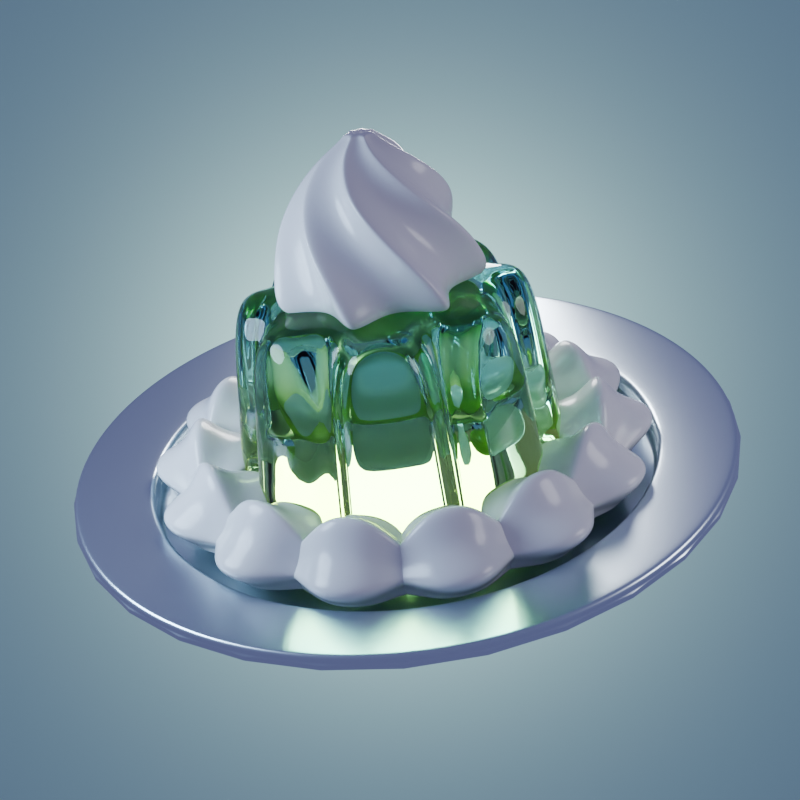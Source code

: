 # Source: Jello.blend  (saved by Blender 4.0.36; exported with 4.5.12 LTS)
import bpy
from mathutils import Matrix  # noqa: F401  (used for matrix-valued properties, if any)

bpy.ops.wm.read_factory_settings(use_empty=True)
scene = bpy.context.scene
scene.name = 'Scene'

# ---- collections
col_collection = bpy.data.collections.new('Collection'); scene.collection.children.link(col_collection)

# ---- materials (node trees are filled in below, after node groups)
mat_material_004 = bpy.data.materials.new('Material.004')
mat_material_003 = bpy.data.materials.new('Material.003')
mat_material_002 = bpy.data.materials.new('Material.002')
mat_material_001 = bpy.data.materials.new('Material.001')

# ---- node groups
ng_auto_smooth = bpy.data.node_groups.new('Auto Smooth', 'GeometryNodeTree')
_s = ng_auto_smooth.interface.new_socket(name='Geometry', in_out='OUTPUT', socket_type='NodeSocketGeometry')
_s = ng_auto_smooth.interface.new_socket(name='Geometry', in_out='INPUT', socket_type='NodeSocketGeometry')
_s = ng_auto_smooth.interface.new_socket(name='Angle', in_out='INPUT', socket_type='NodeSocketFloat')
_s.subtype = 'ANGLE'
_s.min_value = 0.0
_s.max_value = 3.142
ng_auto_smooth.is_modifier = True
_N = ng_auto_smooth.nodes; _L = ng_auto_smooth.links
n0 = _N.new('NodeGroupOutput'); n0.name = 'Group Output'; n0.location = (480, -100)
n1 = _N.new('NodeGroupInput'); n1.name = 'Group Input'; n1.location = (-420, -300)
n2 = _N.new('NodeGroupInput'); n2.name = 'Group Input.001'; n2.location = (-60, -100)
n3 = _N.new('GeometryNodeSetShadeSmooth'); n3.name = 'Set Shade Smooth'; n3.location = (120, -100)
n3.domain = 'EDGE'
n4 = _N.new('GeometryNodeSetShadeSmooth'); n4.name = 'Set Shade Smooth.001'; n4.location = (300, -100)
n5 = _N.new('GeometryNodeInputMeshEdgeAngle'); n5.name = 'Edge Angle'; n5.location = (-420, -220)
n6 = _N.new('GeometryNodeInputEdgeSmooth'); n6.name = 'Is Edge Smooth'; n6.location = (-60, -160)
n7 = _N.new('GeometryNodeInputShadeSmooth'); n7.name = 'Is Face Smooth'; n7.location = (-240, -340)
n8 = _N.new('FunctionNodeBooleanMath'); n8.name = 'Boolean Math'; n8.location = (-60, -220)
n9 = _N.new('FunctionNodeCompare'); n9.name = 'Compare'; n9.location = (-240, -180)
n9.operation = 'LESS_EQUAL'
_L.new(n5.outputs[0], n9.inputs[0])
_L.new(n4.outputs[0], n0.inputs[0])
_L.new(n1.outputs[1], n9.inputs[1])
_L.new(n9.outputs[0], n8.inputs[0])
_L.new(n7.outputs[0], n8.inputs[1])
_L.new(n2.outputs[0], n3.inputs[0])
_L.new(n6.outputs[0], n3.inputs[1])
_L.new(n3.outputs[0], n4.inputs[0])
_L.new(n8.outputs[0], n3.inputs[2])
n0.is_active_output = True

# ---- material node trees
mat_material_004.use_nodes = True; mat_material_004.node_tree.nodes.clear()
_N = mat_material_004.node_tree.nodes; _L = mat_material_004.node_tree.links
n0 = _N.new('ShaderNodeBsdfPrincipled'); n0.name = 'Principled BSDF'; n0.location = (10, 300)
n0.inputs[2].default_value = 0.0
n0.inputs[3].default_value = 1.45
n0.inputs[18].default_value = 1.0
n1 = _N.new('ShaderNodeOutputMaterial'); n1.name = 'Material Output'; n1.location = (300, 300)
n2 = _N.new('ShaderNodeMapping'); n2.name = 'Mapping'; n2.location = (-969, 158)
n2.inputs[2].default_value = (0.0, 1.571, 0.0)
n3 = _N.new('ShaderNodeTexCoord'); n3.name = 'Texture Coordinate'; n3.location = (-1149, 158)
n4 = _N.new('ShaderNodeValToRGB'); n4.name = 'Color Ramp'; n4.location = (-478, 189)
while len(n4.color_ramp.elements) > 1: n4.color_ramp.elements.remove(n4.color_ramp.elements[-1])
n4.color_ramp.elements[0].position = 0.1881; n4.color_ramp.elements[0].color = (0.6173, 0.9646, 0.107, 1.0)
_e = n4.color_ramp.elements.new(1.0); _e.color = (0.1981, 0.8069, 0.9999, 1.0)
n5 = _N.new('ShaderNodeTexGradient'); n5.name = 'Gradient Texture'; n5.location = (-789, 198)
_L.new(n0.outputs[0], n1.inputs[0])
_L.new(n2.outputs[0], n5.inputs[0])
_L.new(n3.outputs[0], n2.inputs[0])
_L.new(n5.outputs[0], n4.inputs[0])
_L.new(n4.outputs[0], n0.inputs[0])
n1.is_active_output = True
mat_material_003.use_nodes = True; mat_material_003.node_tree.nodes.clear()
_N = mat_material_003.node_tree.nodes; _L = mat_material_003.node_tree.links
n0 = _N.new('ShaderNodeBsdfPrincipled'); n0.name = 'Principled BSDF'; n0.location = (10, 300)
n0.inputs[2].default_value = 0.2
n0.inputs[3].default_value = 1.45
n1 = _N.new('ShaderNodeOutputMaterial'); n1.name = 'Material Output'; n1.location = (300, 300)
_L.new(n0.outputs[0], n1.inputs[0])
n1.is_active_output = True
mat_material_002.use_nodes = True; mat_material_002.node_tree.nodes.clear()
_N = mat_material_002.node_tree.nodes; _L = mat_material_002.node_tree.links
n0 = _N.new('ShaderNodeBsdfPrincipled'); n0.name = 'Principled BSDF'; n0.location = (10, 300)
n0.inputs[0].default_value = (0.6309, 0.7304, 0.799, 1.0)
n0.inputs[1].default_value = 1.0
n0.inputs[2].default_value = 0.3
n0.inputs[3].default_value = 1.45
n1 = _N.new('ShaderNodeOutputMaterial'); n1.name = 'Material Output'; n1.location = (300, 300)
_L.new(n0.outputs[0], n1.inputs[0])
n1.is_active_output = True
mat_material_001.use_nodes = True; mat_material_001.node_tree.nodes.clear()
_N = mat_material_001.node_tree.nodes; _L = mat_material_001.node_tree.links
n0 = _N.new('ShaderNodeBsdfPrincipled'); n0.name = 'Principled BSDF'; n0.location = (10, 300)
n0.inputs[0].default_value = (0.515, 0.7991, 0.7083, 1.0)
n0.inputs[3].default_value = 1.45
n1 = _N.new('ShaderNodeOutputMaterial'); n1.name = 'Material Output'; n1.location = (300, 300)
_L.new(n0.outputs[0], n1.inputs[0])
n1.is_active_output = True

# ---- world
world_world = bpy.data.worlds.new('World'); scene.world = world_world
world_world.use_nodes = True; world_world.node_tree.nodes.clear()
_N = world_world.node_tree.nodes; _L = world_world.node_tree.links
n0 = _N.new('ShaderNodeOutputWorld'); n0.name = 'World Output'; n0.location = (300, 300)
n1 = _N.new('ShaderNodeBackground'); n1.name = 'Background'; n1.location = (10, 300)
n1.inputs[0].default_value = (0.1779, 0.1746, 0.305, 1.0)
_L.new(n1.outputs[0], n0.inputs[0])
n0.is_active_output = True
world_world.color = (0.05088, 0.05088, 0.05088)
world_world.use_sun_shadow = False
world_world.sun_shadow_jitter_overblur = 0.0

# ---- cameras
cam_camera_001 = bpy.data.cameras.new('Camera.001')

# ---- lights
light_area = bpy.data.lights.new('Area', 'AREA')
light_area.transmission_factor = 0.0
light_area.energy = 120.0
light_area.shadow_maximum_resolution = 0.006
light_area.use_absolute_resolution = True
light_area.shape = 'DISK'
light_area.size = 2.0
light_area.size_y = 1.0
light_area_001 = bpy.data.lights.new('Area.001', 'AREA')
light_area_001.color = (0.6038, 0.8002, 1.0)
light_area_001.transmission_factor = 0.0
light_area_001.energy = 120.0
light_area_001.shadow_maximum_resolution = 0.006
light_area_001.use_absolute_resolution = True
light_area_001.shape = 'DISK'
light_area_001.size = 2.0
light_area_001.size_y = 1.0
light_area_002 = bpy.data.lights.new('Area.002', 'AREA')
light_area_002.transmission_factor = 0.0
light_area_002.energy = 40.0
light_area_002.shadow_maximum_resolution = 0.006
light_area_002.use_absolute_resolution = True
light_area_002.shape = 'DISK'
light_area_002.size = 2.0
light_area_002.size_y = 1.0
light_area_003 = bpy.data.lights.new('Area.003', 'AREA')
light_area_003.transmission_factor = 0.0
light_area_003.energy = 500.0
light_area_003.shadow_maximum_resolution = 0.006
light_area_003.use_absolute_resolution = True
light_area_003.shape = 'DISK'
light_area_003.size = 1.0
light_area_003.size_y = 1.0

# ---- meshes
me_cylinder = bpy.data.meshes.new('Cylinder')
me_cylinder.from_pydata([(0.0, 1.0, -0.7819), (1.44e-09, 0.5563, 0.7552), (0.7071, 0.7071, -0.7819), (0.3933, 0.3933, 0.7552), (1.0, 0.0, -0.7819), (0.5563, 0.0, 0.7552), (0.7071, -0.7071, -0.7819), (0.3933, -0.3933, 0.7552), (0.0, -1.0, -0.7819), (1.44e-09, -0.5563, 0.7552), (-0.7071, -0.7071, -0.7819), (-0.3933, -0.3933, 0.7552), (-1.0, 0.0, -0.7819), (-0.5563, 0.0, 0.7552), (-0.7071, 0.7071, -0.7819), (-0.3933, 0.3933, 0.7552), (0.1235, 1.298, -0.7036), (0.1235, 1.075, 0.8335), (0.6725, 0.8472, 0.8335), (0.8307, 1.005, -0.7036), (1.005, 0.8307, -0.7036), (0.8472, 0.6725, 0.8335), (1.075, 0.1235, 0.8335), (1.298, 0.1235, -0.7036), (1.298, -0.1235, -0.7036), (1.075, -0.1235, 0.8335), (0.8472, -0.6725, 0.8335), (1.005, -0.8307, -0.7036), (0.8307, -1.005, -0.7036), (0.6725, -0.8472, 0.8335), (0.1235, -1.075, 0.8335), (0.1235, -1.298, -0.7036), (-0.1235, -1.298, -0.7036), (-0.1235, -1.075, 0.8335), (-0.6725, -0.8472, 0.8335), (-0.8307, -1.005, -0.7036), (-1.005, -0.8307, -0.7036), (-0.8472, -0.6725, 0.8335), (-1.075, -0.1235, 0.8335), (-1.298, -0.1235, -0.7036), (-1.298, 0.1235, -0.7036), (-1.075, 0.1235, 0.8335), (-0.8472, 0.6725, 0.8335), (-1.005, 0.8307, -0.7036), (-0.8307, 1.005, -0.7036), (-0.6725, 0.8472, 0.8335), (-0.1235, 1.075, 0.8335), (-0.1235, 1.298, -0.7036), (1.526e-10, 0.9763, -0.6191), (0.6904, 0.6904, -0.6191), (0.9763, 0.0, -0.6191), (0.6904, -0.6904, -0.6191), (1.526e-10, -0.9763, -0.6191), (-0.6904, -0.6904, -0.6191), (-0.9763, 0.0, -0.6191), (-0.6904, 0.6904, -0.6191), (0.1235, 1.275, -0.5407), (0.8139, 0.9886, -0.5407), (0.9886, 0.8139, -0.5407), (1.275, 0.1235, -0.5407), (1.275, -0.1235, -0.5407), (0.9886, -0.8139, -0.5407), (0.8139, -0.9886, -0.5407), (0.1235, -1.275, -0.5407), (-0.1235, -1.275, -0.5407), (-0.8139, -0.9886, -0.5407), (-0.9886, -0.8139, -0.5407), (-1.275, -0.1235, -0.5407), (-1.275, 0.1235, -0.5407), (-0.9886, 0.8139, -0.5407), (-0.8139, 0.9886, -0.5407), (-0.1235, 1.275, -0.5407), (7.964e-10, 0.8763, 0.06806), (0.7432, 0.9179, 0.1464), (1.175, 0.1235, 0.1464), (0.9179, -0.7432, 0.1464), (0.1235, -1.175, 0.1464), (-0.7432, -0.9179, 0.1464), (-1.175, -0.1235, 0.1464), (-0.9179, 0.7432, 0.1464), (-0.1235, 1.175, 0.1464), (0.6197, 0.6197, 0.06806), (0.8763, 0.0, 0.06806), (0.6197, -0.6197, 0.06806), (7.964e-10, -0.8763, 0.06806), (-0.6197, -0.6197, 0.06806), (-0.8763, 0.0, 0.06806), (-0.6197, 0.6197, 0.06806), (0.1235, 1.175, 0.1464), (0.9179, 0.7432, 0.1464), (1.175, -0.1235, 0.1464), (0.7432, -0.9179, 0.1464), (-0.1235, -1.175, 0.1464), (-0.9179, -0.7432, 0.1464), (-1.175, 0.1235, 0.1464), (-0.7432, 0.9179, 0.1464), (0.549, 0.549, 0.7552), (1.44e-09, 0.7763, 0.7552), (0.7763, 0.0, 0.7552), (0.549, -0.549, 0.7552), (1.44e-09, -0.7763, 0.7552), (-0.549, -0.549, 0.7552), (-0.7763, 0.0, 0.7552), (-0.549, 0.549, 0.7552)], [], [(3, 1, 15, 13, 11, 9, 7, 5), (0, 2, 4, 6, 8, 10, 12, 14), (88, 17, 18, 73), (48, 56, 16, 0), (96, 18, 17, 97), (81, 73, 18, 96), (0, 16, 19, 2), (89, 21, 22, 74), (49, 58, 20, 2), (98, 22, 21, 96), (82, 74, 22, 98), (2, 20, 23, 4), (90, 25, 26, 75), (50, 60, 24, 4), (99, 26, 25, 98), (83, 75, 26, 99), (4, 24, 27, 6), (91, 29, 30, 76), (51, 62, 28, 6), (100, 30, 29, 99), (84, 76, 30, 100), (6, 28, 31, 8), (92, 33, 34, 77), (52, 64, 32, 8), (101, 34, 33, 100), (85, 77, 34, 101), (8, 32, 35, 10), (93, 37, 38, 78), (53, 66, 36, 10), (102, 38, 37, 101), (86, 78, 38, 102), (10, 36, 39, 12), (94, 41, 42, 79), (54, 68, 40, 12), (103, 42, 41, 102), (87, 79, 42, 103), (12, 40, 43, 14), (95, 45, 46, 80), (55, 70, 44, 14), (97, 46, 45, 103), (72, 80, 46, 97), (14, 44, 47, 0), (0, 47, 71, 48), (87, 95, 70, 55), (44, 70, 71, 47), (14, 43, 69, 55), (86, 94, 68, 54), (40, 68, 69, 43), (12, 39, 67, 54), (85, 93, 66, 53), (36, 66, 67, 39), (10, 35, 65, 53), (84, 92, 64, 52), (32, 64, 65, 35), (8, 31, 63, 52), (83, 91, 62, 51), (28, 62, 63, 31), (6, 27, 61, 51), (82, 90, 60, 50), (24, 60, 61, 27), (4, 23, 59, 50), (81, 89, 58, 49), (20, 58, 59, 23), (2, 19, 57, 49), (72, 88, 56, 48), (16, 56, 57, 19), (97, 17, 88, 72), (96, 21, 89, 81), (98, 25, 90, 82), (99, 29, 91, 83), (100, 33, 92, 84), (101, 37, 93, 85), (102, 41, 94, 86), (103, 45, 95, 87), (48, 71, 80, 72), (70, 95, 80, 71), (55, 69, 79, 87), (68, 94, 79, 69), (54, 67, 78, 86), (66, 93, 78, 67), (53, 65, 77, 85), (64, 92, 77, 65), (52, 63, 76, 84), (62, 91, 76, 63), (51, 61, 75, 83), (60, 90, 75, 61), (50, 59, 74, 82), (58, 89, 74, 59), (49, 57, 73, 81), (56, 88, 73, 57), (1, 3, 96, 97), (3, 5, 98, 96), (5, 7, 99, 98), (7, 9, 100, 99), (9, 11, 101, 100), (11, 13, 102, 101), (13, 15, 103, 102), (15, 1, 97, 103)])
me_cylinder.polygons.foreach_set('use_smooth', [True] * 98)
_uv = me_cylinder.uv_layers.new(name='UVMap')
_uv.uv.foreach_set('vector', [0.3716, 0.3716, 0.25, 0.422, 0.1284, 0.3716, 0.07804, 0.25, 0.1284, 0.1284, 0.25, 0.07804, 0.3716, 0.1284, 0.422, 0.25, 0.75, 0.49, 0.9197, 0.4197, 0.99, 0.25, 0.9197, 0.08029, 0.75, 0.01, 0.5803, 0.08029, 0.51, 0.25, 0.5803, 0.4197, 1.0, 0.7765, 1.0, 1.0, 0.875, 1.0, 0.875, 0.7765, 1.0, 0.553, 1.0, 0.553, 1.0, 0.5, 1.0, 0.5, 0.875, 1.0, 0.875, 1.0, 1.0, 1.0, 1.0, 1.0, 0.875, 0.7765, 0.875, 0.7765, 0.875, 1.0, 0.875, 1.0, 1.0, 0.5, 1.0, 0.5, 0.875, 0.5, 0.875, 0.5, 0.875, 0.7765, 0.875, 1.0, 0.75, 1.0, 0.75, 0.7765, 0.875, 0.553, 0.875, 0.553, 0.875, 0.5, 0.875, 0.5, 0.75, 1.0, 0.75, 1.0, 0.875, 1.0, 0.875, 1.0, 0.75, 0.7765, 0.75, 0.7765, 0.75, 1.0, 0.75, 1.0, 0.875, 0.5, 0.875, 0.5, 0.75, 0.5, 0.75, 0.5, 0.75, 0.7765, 0.75, 1.0, 0.625, 1.0, 0.625, 0.7765, 0.75, 0.553, 0.75, 0.553, 0.75, 0.5, 0.75, 0.5, 0.625, 1.0, 0.625, 1.0, 0.75, 1.0, 0.75, 1.0, 0.625, 0.7765, 0.625, 0.7765, 0.625, 1.0, 0.625, 1.0, 0.75, 0.5, 0.75, 0.5, 0.625, 0.5, 0.625, 0.5, 0.625, 0.7765, 0.625, 1.0, 0.5, 1.0, 0.5, 0.7765, 0.625, 0.553, 0.625, 0.553, 0.625, 0.5, 0.625, 0.5, 0.5, 1.0, 0.5, 1.0, 0.625, 1.0, 0.625, 1.0, 0.5, 0.7765, 0.5, 0.7765, 0.5, 1.0, 0.5, 1.0, 0.625, 0.5, 0.625, 0.5, 0.5, 0.5, 0.5, 0.5, 0.5, 0.7765, 0.5, 1.0, 0.375, 1.0, 0.375, 0.7765, 0.5, 0.553, 0.5, 0.553, 0.5, 0.5, 0.5, 0.5, 0.375, 1.0, 0.375, 1.0, 0.5, 1.0, 0.5, 1.0, 0.375, 0.7765, 0.375, 0.7765, 0.375, 1.0, 0.375, 1.0, 0.5, 0.5, 0.5, 0.5, 0.375, 0.5, 0.375, 0.5, 0.375, 0.7765, 0.375, 1.0, 0.25, 1.0, 0.25, 0.7765, 0.375, 0.553, 0.375, 0.553, 0.375, 0.5, 0.375, 0.5, 0.25, 1.0, 0.25, 1.0, 0.375, 1.0, 0.375, 1.0, 0.25, 0.7765, 0.25, 0.7765, 0.25, 1.0, 0.25, 1.0, 0.375, 0.5, 0.375, 0.5, 0.25, 0.5, 0.25, 0.5, 0.25, 0.7765, 0.25, 1.0, 0.125, 1.0, 0.125, 0.7765, 0.25, 0.553, 0.25, 0.553, 0.25, 0.5, 0.25, 0.5, 0.125, 1.0, 0.125, 1.0, 0.25, 1.0, 0.25, 1.0, 0.125, 0.7765, 0.125, 0.7765, 0.125, 1.0, 0.125, 1.0, 0.25, 0.5, 0.25, 0.5, 0.125, 0.5, 0.125, 0.5, 0.125, 0.7765, 0.125, 1.0, 0.0, 1.0, 0.0, 0.7765, 0.125, 0.553, 0.125, 0.553, 0.125, 0.5, 0.125, 0.5, 0.0, 1.0, 0.0, 1.0, 0.125, 1.0, 0.125, 1.0, 0.0, 0.7765, 0.0, 0.7765, 0.0, 1.0, 0.0, 1.0, 0.125, 0.5, 0.125, 0.5, 0.0, 0.5, 0.0, 0.5, 0.0, 0.5, 0.0, 0.5, 0.0, 0.553, 0.0, 0.553, 0.125, 0.7765, 0.125, 0.7765, 0.125, 0.553, 0.125, 0.553, 0.125, 0.5, 0.125, 0.553, 0.0, 0.553, 0.0, 0.5, 0.125, 0.5, 0.125, 0.5, 0.125, 0.553, 0.125, 0.553, 0.25, 0.7765, 0.25, 0.7765, 0.25, 0.553, 0.25, 0.553, 0.25, 0.5, 0.25, 0.553, 0.125, 0.553, 0.125, 0.5, 0.25, 0.5, 0.25, 0.5, 0.25, 0.553, 0.25, 0.553, 0.375, 0.7765, 0.375, 0.7765, 0.375, 0.553, 0.375, 0.553, 0.375, 0.5, 0.375, 0.553, 0.25, 0.553, 0.25, 0.5, 0.375, 0.5, 0.375, 0.5, 0.375, 0.553, 0.375, 0.553, 0.5, 0.7765, 0.5, 0.7765, 0.5, 0.553, 0.5, 0.553, 0.5, 0.5, 0.5, 0.553, 0.375, 0.553, 0.375, 0.5, 0.5, 0.5, 0.5, 0.5, 0.5, 0.553, 0.5, 0.553, 0.625, 0.7765, 0.625, 0.7765, 0.625, 0.553, 0.625, 0.553, 0.625, 0.5, 0.625, 0.553, 0.5, 0.553, 0.5, 0.5, 0.625, 0.5, 0.625, 0.5, 0.625, 0.553, 0.625, 0.553, 0.75, 0.7765, 0.75, 0.7765, 0.75, 0.553, 0.75, 0.553, 0.75, 0.5, 0.75, 0.553, 0.625, 0.553, 0.625, 0.5, 0.75, 0.5, 0.75, 0.5, 0.75, 0.553, 0.75, 0.553, 0.875, 0.7765, 0.875, 0.7765, 0.875, 0.553, 0.875, 0.553, 0.875, 0.5, 0.875, 0.553, 0.75, 0.553, 0.75, 0.5, 0.875, 0.5, 0.875, 0.5, 0.875, 0.553, 0.875, 0.553, 1.0, 0.7765, 1.0, 0.7765, 1.0, 0.553, 1.0, 0.553, 1.0, 0.5, 1.0, 0.553, 0.875, 0.553, 0.875, 0.5, 1.0, 1.0, 1.0, 1.0, 1.0, 0.7765, 1.0, 0.7765, 0.875, 1.0, 0.875, 1.0, 0.875, 0.7765, 0.875, 0.7765, 0.75, 1.0, 0.75, 1.0, 0.75, 0.7765, 0.75, 0.7765, 0.625, 1.0, 0.625, 1.0, 0.625, 0.7765, 0.625, 0.7765, 0.5, 1.0, 0.5, 1.0, 0.5, 0.7765, 0.5, 0.7765, 0.375, 1.0, 0.375, 1.0, 0.375, 0.7765, 0.375, 0.7765, 0.25, 1.0, 0.25, 1.0, 0.25, 0.7765, 0.25, 0.7765, 0.125, 1.0, 0.125, 1.0, 0.125, 0.7765, 0.125, 0.7765, 0.0, 0.553, 0.0, 0.553, 0.0, 0.7765, 0.0, 0.7765, 0.125, 0.553, 0.125, 0.7765, 0.0, 0.7765, 0.0, 0.553, 0.125, 0.553, 0.125, 0.553, 0.125, 0.7765, 0.125, 0.7765, 0.25, 0.553, 0.25, 0.7765, 0.125, 0.7765, 0.125, 0.553, 0.25, 0.553, 0.25, 0.553, 0.25, 0.7765, 0.25, 0.7765, 0.375, 0.553, 0.375, 0.7765, 0.25, 0.7765, 0.25, 0.553, 0.375, 0.553, 0.375, 0.553, 0.375, 0.7765, 0.375, 0.7765, 0.5, 0.553, 0.5, 0.7765, 0.375, 0.7765, 0.375, 0.553, 0.5, 0.553, 0.5, 0.553, 0.5, 0.7765, 0.5, 0.7765, 0.625, 0.553, 0.625, 0.7765, 0.5, 0.7765, 0.5, 0.553, 0.625, 0.553, 0.625, 0.553, 0.625, 0.7765, 0.625, 0.7765, 0.75, 0.553, 0.75, 0.7765, 0.625, 0.7765, 0.625, 0.553, 0.75, 0.553, 0.75, 0.553, 0.75, 0.7765, 0.75, 0.7765, 0.875, 0.553, 0.875, 0.7765, 0.75, 0.7765, 0.75, 0.553, 0.875, 0.553, 0.875, 0.553, 0.875, 0.7765, 0.875, 0.7765, 1.0, 0.553, 1.0, 0.7765, 0.875, 0.7765, 0.875, 0.553, 0.25, 0.422, 0.3716, 0.3716, 0.4197, 0.4197, 0.25, 0.49, 0.3716, 0.3716, 0.422, 0.25, 0.49, 0.25, 0.4197, 0.4197, 0.422, 0.25, 0.3716, 0.1284, 0.4197, 0.08029, 0.49, 0.25, 0.3716, 0.1284, 0.25, 0.07804, 0.25, 0.01, 0.4197, 0.08029, 0.25, 0.07804, 0.1284, 0.1284, 0.08029, 0.08029, 0.25, 0.01, 0.1284, 0.1284, 0.07804, 0.25, 0.01, 0.25, 0.08029, 0.08029, 0.07804, 0.25, 0.1284, 0.3716, 0.08029, 0.4197, 0.01, 0.25, 0.1284, 0.3716, 0.25, 0.422, 0.25, 0.49, 0.08029, 0.4197])
me_cylinder.materials.append(mat_material_004)
me_cylinder.update()
me_star = bpy.data.meshes.new('Star')
me_star.from_pydata([(3.914e-08, -9.488e-08, 0.3422), (-2.182e-08, -6.324e-09, -0.6127), (0.367, 0.02183, 0.3486), (0.01283, 0.04513, -0.6127), (0.6694, 0.3345, 0.3655), (-0.01604, 0.09244, -0.6127), (0.2118, 0.3006, 0.3486), (-0.02728, 0.03816, -0.6127), (0.1559, 0.7319, 0.3655), (-0.08228, 0.04509, -0.6127), (-0.103, 0.353, 0.3486), (-0.04685, 0.002464, -0.6127), (-0.475, 0.5782, 0.3655), (-0.08656, -0.03621, -0.6127), (-0.3402, 0.1396, 0.3486), (-0.03114, -0.03509, -0.6127), (-0.7482, -0.0109, 0.3655), (-0.02565, -0.09025, -0.6127), (-0.3212, -0.1789, 0.3486), (0.008022, -0.04622, -0.6127), (-0.458, -0.5918, 0.3655), (0.05457, -0.07633, -0.6127), (-0.06039, -0.3627, 0.3486), (0.04114, -0.02255, -0.6127), (0.1771, -0.7271, 0.3655), (0.0937, -0.004929, -0.6127), (0.2459, -0.2734, 0.3486), (0.04328, 0.01811, -0.6127), (0.6789, -0.3148, 0.3655), (0.06227, 0.07018, -0.6127), (0.3055, 0.1167, 0.08242), (0.1863, 0.1963, -0.1785), (0.07828, 0.1705, -0.391), (0.03298, 0.1038, -0.518), (0.01914, 0.06587, -0.5729), (0.01422, 0.04988, -0.5976), (0.04579, -0.3238, 0.08242), (0.15, -0.2253, -0.1785), (0.1488, -0.1143, -0.391), (0.09384, -0.05525, -0.518), (0.05996, -0.03331, -0.5729), (0.04546, -0.02496, -0.5976), (-0.3496, -0.6063, 0.1316), (-0.1086, -0.6106, -0.1156), (0.1176, -0.439, -0.3454), (0.1281, -0.2088, -0.5062), (0.08154, -0.1163, -0.5715), (0.06042, -0.08468, -0.5976), (0.578, 0.3946, 0.1316), (0.3628, 0.503, -0.1156), (0.0845, 0.4466, -0.3454), (-0.02478, 0.2437, -0.5062), (-0.02299, 0.1402, -0.5715), (-0.0177, 0.1025, -0.5976), (0.2561, -0.6513, 0.1316), (0.4096, -0.4656, -0.1156), (0.4166, -0.1818, -0.3454), (0.2431, -0.03006, -0.5062), (0.1418, -0.008789, -0.5715), (0.1039, -0.005559, -0.5976), (0.09925, 0.3116, 0.08242), (-0.03736, 0.2681, -0.1785), (-0.0845, 0.1675, -0.391), (-0.06057, 0.09049, -0.518), (-0.03957, 0.05603, -0.5729), (-0.03013, 0.04222, -0.5976), (0.2817, -0.1661, 0.08242), (0.2697, -0.02322, -0.1785), (0.1821, 0.04511, -0.391), (0.1017, 0.03892, -0.518), (0.06343, 0.02611, -0.5729), (0.04786, 0.01998, -0.5976), (0.05191, 0.6979, 0.1316), (-0.1671, 0.5972, -0.1156), (-0.2965, 0.3445, -0.3454), (-0.206, 0.1326, -0.5062), (-0.1239, 0.06945, -0.5715), (-0.09118, 0.05008, -0.5976), (0.6689, -0.2059, 0.1316), (0.6194, 0.02997, -0.1156), (0.4018, 0.2124, -0.3454), (0.1751, 0.1713, -0.5062), (0.09529, 0.1054, -0.5715), (0.06912, 0.07775, -0.5976), (-0.1817, 0.2719, 0.08242), (-0.2329, 0.1379, -0.1785), (-0.1836, 0.03838, -0.391), (-0.1085, 0.009061, -0.518), (-0.06848, 0.003999, -0.5729), (-0.05179, 0.002764, -0.5976), (-0.5133, 0.4757, 0.1316), (-0.5711, 0.2417, -0.1156), (-0.4542, -0.01699, -0.3454), (-0.2321, -0.07839, -0.5062), (-0.1316, -0.05361, -0.5715), (-0.09601, -0.04006, -0.5976), (-0.3259, 0.02742, 0.08242), (-0.253, -0.09607, -0.1785), (-0.1445, -0.1197, -0.391), (-0.07474, -0.07919, -0.518), (-0.04582, -0.05104, -0.5729), (-0.03445, -0.03877, -0.5976), (-0.692, -0.1047, 0.1316), (-0.5451, -0.2958, -0.1156), (-0.2699, -0.3657, -0.3454), (-0.08341, -0.2303, -0.5062), (-0.04012, -0.1363, -0.5715), (-0.02854, -0.1, -0.5976), (-0.2246, -0.2377, 0.08242), (-0.08265, -0.2577, -0.1785), (0.003451, -0.1876, -0.391), (0.01531, -0.1078, -0.518), (0.01134, -0.06765, -0.5729), (0.00883, -0.05111, -0.5976)], [], [(2, 0, 28), (0, 2, 4), (0, 4, 6), (0, 6, 8), (0, 8, 10), (0, 10, 12), (0, 12, 14), (0, 14, 16), (0, 16, 18), (0, 18, 20), (0, 20, 22), (0, 22, 24), (0, 24, 26), (0, 26, 28), (30, 2, 28, 78), (35, 3, 5, 53), (53, 5, 7, 65), (65, 7, 9, 77), (77, 9, 11, 89), (89, 11, 13, 95), (95, 13, 15, 101), (101, 15, 17, 107), (107, 17, 19, 113), (113, 19, 21, 47), (47, 21, 23, 41), (41, 23, 25, 59), (59, 25, 27, 71), (71, 27, 29, 83), (1, 3, 29), (3, 1, 5), (5, 1, 7), (7, 1, 9), (9, 1, 11), (11, 1, 13), (13, 1, 15), (15, 1, 17), (17, 1, 19), (19, 1, 21), (21, 1, 23), (23, 1, 25), (25, 1, 27), (27, 1, 29), (26, 66, 78, 28), (66, 67, 79, 78), (67, 68, 80, 79), (68, 69, 81, 80), (69, 70, 82, 81), (70, 71, 83, 82), (24, 54, 66, 26), (54, 55, 67, 66), (55, 56, 68, 67), (56, 57, 69, 68), (57, 58, 70, 69), (58, 59, 71, 70), (22, 36, 54, 24), (36, 37, 55, 54), (37, 38, 56, 55), (38, 39, 57, 56), (39, 40, 58, 57), (40, 41, 59, 58), (20, 42, 36, 22), (42, 43, 37, 36), (43, 44, 38, 37), (44, 45, 39, 38), (45, 46, 40, 39), (46, 47, 41, 40), (18, 108, 42, 20), (108, 109, 43, 42), (109, 110, 44, 43), (110, 111, 45, 44), (111, 112, 46, 45), (112, 113, 47, 46), (16, 102, 108, 18), (102, 103, 109, 108), (103, 104, 110, 109), (104, 105, 111, 110), (105, 106, 112, 111), (106, 107, 113, 112), (14, 96, 102, 16), (96, 97, 103, 102), (97, 98, 104, 103), (98, 99, 105, 104), (99, 100, 106, 105), (100, 101, 107, 106), (12, 90, 96, 14), (90, 91, 97, 96), (91, 92, 98, 97), (92, 93, 99, 98), (93, 94, 100, 99), (94, 95, 101, 100), (10, 84, 90, 12), (84, 85, 91, 90), (85, 86, 92, 91), (86, 87, 93, 92), (87, 88, 94, 93), (88, 89, 95, 94), (8, 72, 84, 10), (72, 73, 85, 84), (73, 74, 86, 85), (74, 75, 87, 86), (75, 76, 88, 87), (76, 77, 89, 88), (6, 60, 72, 8), (60, 61, 73, 72), (61, 62, 74, 73), (62, 63, 75, 74), (63, 64, 76, 75), (64, 65, 77, 76), (4, 48, 60, 6), (48, 49, 61, 60), (49, 50, 62, 61), (50, 51, 63, 62), (51, 52, 64, 63), (52, 53, 65, 64), (2, 30, 48, 4), (30, 31, 49, 48), (31, 32, 50, 49), (32, 33, 51, 50), (33, 34, 52, 51), (34, 35, 53, 52), (3, 35, 83, 29), (35, 34, 82, 83), (34, 33, 81, 82), (33, 32, 80, 81), (32, 31, 79, 80), (31, 30, 78, 79)])
me_star.polygons.foreach_set('use_smooth', [True] * 126)
me_star.materials.append(mat_material_003)
me_star.update()
me_star_001 = bpy.data.meshes.new('Star.001')
me_star_001.from_pydata([(0.004828, 0.003098, 0.8415), (0.004827, 0.003098, -0.8415), (0.05087, 0.003098, 0.8415), (0.05087, 0.003098, -0.8415), (0.07933, 0.05723, 0.8415), (0.07933, 0.05723, -0.8415), (0.01906, 0.04689, 0.8415), (0.01906, 0.04689, -0.8415), (-0.02363, 0.09068, 0.8415), (-0.02363, 0.09068, -0.8415), (-0.03242, 0.03016, 0.8415), (-0.03242, 0.03016, -0.8415), (-0.1975, -0.06768, 0.8415), (-0.1975, -0.06768, -0.8415), (-0.1692, -0.1118, 0.8415), (-0.1692, -0.1118, -0.8415), (-0.1392, -0.1586, 0.8415), (-0.1392, -0.1586, -0.8415), (0.01906, -0.04069, 0.8415), (0.01906, -0.04069, -0.8415), (0.07933, -0.05103, 0.8415), (0.07933, -0.05103, -0.8415), (0.1828, 0.003098, 0.561), (0.3912, 0.003098, 0.2805), (0.4365, 0.003098, 1.529e-07), (0.3912, 0.003098, -0.2805), (0.1828, 0.003098, -0.561), (-0.2745, 0.05227, 0.561), (-0.3961, 0.2417, 0.2805), (-0.4225, 0.2829, -3.044e-07), (-0.3961, 0.2417, -0.2805), (-0.2745, 0.05227, -0.561), (-0.1392, 0.1077, 0.561), (-0.3077, 0.2302, 0.2805), (-0.3444, 0.2568, -1.302e-07), (-0.3077, 0.2302, -0.2805), (-0.1392, 0.1077, -0.561), (0.2928, -0.2061, 0.561), (0.63, -0.4511, 0.2805), (0.7033, -0.5044, 2.558e-07), (0.63, -0.4511, -0.2805), (0.2928, -0.2061, -0.561), (0.2928, 0.2123, 0.561), (0.63, 0.4573, 0.2805), (0.7033, 0.5105, 2.043e-07), (0.63, 0.4573, -0.2805), (0.2928, 0.2123, -0.561), (-0.1651, -0.1182, 0.561), (-0.1586, -0.1283, 0.2805), (-0.1572, -0.1305, -1.497e-07), (-0.1586, -0.1283, -0.2805), (-0.1651, -0.1182, -0.561), (0.05983, 0.1724, 0.561), (0.1242, 0.3705, 0.2805), (0.1382, 0.4136, 4.995e-08), (0.1242, 0.3705, -0.2805), (0.05983, 0.1724, -0.561), (-0.04888, -0.2993, 0.561), (0.09371, -0.5215, 0.2805), (0.1247, -0.5698, -9.34e-08), (0.09371, -0.5215, -0.2805), (-0.04888, -0.2993, -0.561), (-0.1052, 0.3416, 0.561), (-0.234, 0.738, 0.2805), (-0.262, 0.8242, -1.044e-07), (-0.234, 0.738, -0.2805), (-0.1052, 0.3416, -0.561), (0.05983, -0.1662, 0.561), (0.1242, -0.3643, 0.2805), (0.1382, -0.4074, 4.995e-08), (0.1242, -0.3643, -0.2805), (0.05983, -0.1662, -0.561)], [], [(2, 0, 20), (0, 2, 4), (0, 4, 6), (0, 6, 8), (0, 8, 10), (0, 10, 12), (0, 12, 14), (0, 14, 16), (0, 16, 18), (0, 18, 20), (22, 2, 20, 37), (26, 3, 5, 46), (46, 5, 7, 56), (56, 7, 9, 66), (66, 9, 11, 36), (36, 11, 13, 31), (31, 13, 15, 51), (51, 15, 17, 61), (61, 17, 19, 71), (71, 19, 21, 41), (1, 3, 21), (3, 1, 5), (5, 1, 7), (7, 1, 9), (9, 1, 11), (11, 1, 13), (13, 1, 15), (15, 1, 17), (17, 1, 19), (19, 1, 21), (18, 67, 37, 20), (67, 68, 38, 37), (68, 69, 39, 38), (69, 70, 40, 39), (70, 71, 41, 40), (16, 57, 67, 18), (57, 58, 68, 67), (58, 59, 69, 68), (59, 60, 70, 69), (60, 61, 71, 70), (14, 47, 57, 16), (47, 48, 58, 57), (48, 49, 59, 58), (49, 50, 60, 59), (50, 51, 61, 60), (12, 27, 47, 14), (27, 28, 48, 47), (28, 29, 49, 48), (29, 30, 50, 49), (30, 31, 51, 50), (10, 32, 27, 12), (32, 33, 28, 27), (33, 34, 29, 28), (34, 35, 30, 29), (35, 36, 31, 30), (8, 62, 32, 10), (62, 63, 33, 32), (63, 64, 34, 33), (64, 65, 35, 34), (65, 66, 36, 35), (6, 52, 62, 8), (52, 53, 63, 62), (53, 54, 64, 63), (54, 55, 65, 64), (55, 56, 66, 65), (4, 42, 52, 6), (42, 43, 53, 52), (43, 44, 54, 53), (44, 45, 55, 54), (45, 46, 56, 55), (2, 22, 42, 4), (22, 23, 43, 42), (23, 24, 44, 43), (24, 25, 45, 44), (25, 26, 46, 45), (3, 26, 41, 21), (26, 25, 40, 41), (25, 24, 39, 40), (24, 23, 38, 39), (23, 22, 37, 38)])
me_star_001.polygons.foreach_set('use_smooth', [True] * 80)
me_star_001.materials.append(mat_material_003)
me_star_001.update()
me_circle = bpy.data.meshes.new('Circle')
me_circle.from_pydata([(1.098e-08, 1.877, -0.0574), (-0.3661, 1.841, -0.0574), (-0.7182, 1.734, -0.0574), (-1.043, 1.56, -0.0574), (-1.327, 1.327, -0.0574), (-1.56, 1.043, -0.0574), (-1.734, 0.7182, -0.0574), (-1.841, 0.3661, -0.0574), (-1.877, -1.321e-08, -0.0574), (-1.841, -0.3661, -0.0574), (-1.734, -0.7182, -0.0574), (-1.56, -1.043, -0.0574), (-1.327, -1.327, -0.0574), (-1.043, -1.56, -0.0574), (-0.7182, -1.734, -0.0574), (-0.3661, -1.841, -0.0574), (1.098e-08, -1.877, -0.0574), (0.3661, -1.841, -0.0574), (0.7182, -1.734, -0.0574), (1.043, -1.56, -0.0574), (1.327, -1.327, -0.0574), (1.56, -1.043, -0.0574), (1.734, -0.7182, -0.0574), (1.841, -0.3661, -0.0574), (1.877, -1.321e-08, -0.0574), (1.841, 0.3661, -0.0574), (1.734, 0.7182, -0.0574), (1.56, 1.043, -0.0574), (1.327, 1.327, -0.0574), (1.043, 1.56, -0.0574), (0.7182, 1.734, -0.0574), (0.3661, 1.841, -0.0574), (-0.3661, 1.841, 0.08258), (1.098e-08, 1.877, 0.08258), (-0.7182, 1.734, 0.08258), (-1.043, 1.56, 0.08258), (-1.327, 1.327, 0.08258), (-1.56, 1.043, 0.08258), (-1.734, 0.7182, 0.08258), (-1.841, 0.3661, 0.08258), (-1.877, -1.321e-08, 0.08258), (-1.841, -0.3661, 0.08258), (-1.734, -0.7182, 0.08258), (-1.56, -1.043, 0.08258), (-1.327, -1.327, 0.08258), (-1.043, -1.56, 0.08258), (-0.7182, -1.734, 0.08258), (-0.3661, -1.841, 0.08258), (1.098e-08, -1.877, 0.08258), (0.3661, -1.841, 0.08258), (0.7182, -1.734, 0.08258), (1.043, -1.56, 0.08258), (1.327, -1.327, 0.08258), (1.56, -1.043, 0.08258), (1.734, -0.7182, 0.08258), (1.841, -0.3661, 0.08258), (1.877, -1.321e-08, 0.08258), (1.841, 0.3661, 0.08258), (1.734, 0.7182, 0.08258), (1.56, 1.043, 0.08258), (1.327, 1.327, 0.08258), (1.043, 1.56, 0.08258), (0.7182, 1.734, 0.08258), (0.3661, 1.841, 0.08258), (-0.475, 2.388, 0.2128), (1.371e-08, 2.435, 0.2128), (-0.9318, 2.25, 0.2128), (-1.353, 2.025, 0.2128), (-1.722, 1.722, 0.2128), (-2.025, 1.353, 0.2128), (-2.25, 0.9318, 0.2128), (-2.388, 0.475, 0.2128), (-2.435, -2.301e-08, 0.2128), (-2.388, -0.475, 0.2128), (-2.25, -0.9318, 0.2128), (-2.025, -1.353, 0.2128), (-1.722, -1.722, 0.2128), (-1.353, -2.025, 0.2128), (-0.9318, -2.25, 0.2128), (-0.475, -2.388, 0.2128), (1.371e-08, -2.435, 0.2128), (0.475, -2.388, 0.2128), (0.9318, -2.25, 0.2128), (1.353, -2.025, 0.2128), (1.722, -1.722, 0.2128), (2.025, -1.353, 0.2128), (2.25, -0.9318, 0.2128), (2.388, -0.475, 0.2128), (2.435, -2.301e-08, 0.2128), (2.388, 0.475, 0.2128), (2.25, 0.9318, 0.2128), (2.025, 1.353, 0.2128), (1.722, 1.722, 0.2128), (1.353, 2.025, 0.2128), (0.9318, 2.25, 0.2128), (0.475, 2.388, 0.2128), (-0.3661, 1.841, 0.08258), (1.098e-08, 1.877, 0.08258), (-0.7182, 1.734, 0.08258), (-1.043, 1.56, 0.08258), (-1.327, 1.327, 0.08258), (-1.56, 1.043, 0.08258), (-1.734, 0.7182, 0.08258), (-1.841, 0.3661, 0.08258), (-1.877, -1.321e-08, 0.08258), (-1.841, -0.3661, 0.08258), (-1.734, -0.7182, 0.08258), (-1.56, -1.043, 0.08258), (-1.327, -1.327, 0.08258), (-1.043, -1.56, 0.08258), (-0.7182, -1.734, 0.08258), (-0.3661, -1.841, 0.08258), (1.098e-08, -1.877, 0.08258), (0.3661, -1.841, 0.08258), (0.7182, -1.734, 0.08258), (1.043, -1.56, 0.08258), (1.327, -1.327, 0.08258), (1.56, -1.043, 0.08258), (1.734, -0.7182, 0.08258), (1.841, -0.3661, 0.08258), (1.877, -1.321e-08, 0.08258), (1.841, 0.3661, 0.08258), (1.734, 0.7182, 0.08258), (1.56, 1.043, 0.08258), (1.327, 1.327, 0.08258), (1.043, 1.56, 0.08258), (0.7182, 1.734, 0.08258), (0.3661, 1.841, 0.08258), (-0.475, 2.388, 0.2128), (1.371e-08, 2.435, 0.2128), (-0.9318, 2.25, 0.2128), (-1.353, 2.025, 0.2128), (-1.722, 1.722, 0.2128), (-2.025, 1.353, 0.2128), (-2.25, 0.9318, 0.2128), (-2.388, 0.475, 0.2128), (-2.435, -2.301e-08, 0.2128), (-2.388, -0.475, 0.2128), (-2.25, -0.9318, 0.2128), (-2.025, -1.353, 0.2128), (-1.722, -1.722, 0.2128), (-1.353, -2.025, 0.2128), (-0.9318, -2.25, 0.2128), (-0.475, -2.388, 0.2128), (1.371e-08, -2.435, 0.2128), (0.475, -2.388, 0.2128), (0.9318, -2.25, 0.2128), (1.353, -2.025, 0.2128), (1.722, -1.722, 0.2128), (2.025, -1.353, 0.2128), (2.25, -0.9318, 0.2128), (2.388, -0.475, 0.2128), (2.435, -2.301e-08, 0.2128), (2.388, 0.475, 0.2128), (2.25, 0.9318, 0.2128), (2.025, 1.353, 0.2128), (1.722, 1.722, 0.2128), (1.353, 2.025, 0.2128), (0.9318, 2.25, 0.2128), (0.475, 2.388, 0.2128), (-0.3661, 1.841, 0.1721), (1.095e-08, 1.877, 0.1721), (-0.7182, 1.734, 0.1721), (-1.043, 1.56, 0.1721), (-1.327, 1.327, 0.1721), (-1.56, 1.043, 0.1721), (-1.734, 0.7182, 0.1721), (-1.841, 0.3661, 0.1721), (-1.877, -1.321e-08, 0.1721), (-1.841, -0.3661, 0.1721), (-1.734, -0.7182, 0.1721), (-1.56, -1.043, 0.1721), (-1.327, -1.327, 0.1721), (-1.043, -1.56, 0.1721), (-0.7182, -1.734, 0.1721), (-0.3661, -1.841, 0.1721), (1.095e-08, -1.877, 0.1721), (0.3661, -1.841, 0.1721), (0.7182, -1.734, 0.1721), (1.043, -1.56, 0.1721), (1.327, -1.327, 0.1721), (1.56, -1.043, 0.1721), (1.734, -0.7182, 0.1721), (1.841, -0.3661, 0.1721), (1.877, -1.321e-08, 0.1721), (1.841, 0.3661, 0.1721), (1.734, 0.7182, 0.1721), (1.56, 1.043, 0.1721), (1.327, 1.327, 0.1721), (1.043, 1.56, 0.1721), (0.7182, 1.734, 0.1721), (0.3661, 1.841, 0.1721), (-0.475, 2.388, 0.3022), (1.369e-08, 2.435, 0.3022), (-0.9318, 2.25, 0.3022), (-1.353, 2.025, 0.3022), (-1.722, 1.722, 0.3022), (-2.025, 1.353, 0.3022), (-2.25, 0.9318, 0.3022), (-2.388, 0.475, 0.3022), (-2.435, -2.301e-08, 0.3022), (-2.388, -0.475, 0.3022), (-2.25, -0.9318, 0.3022), (-2.025, -1.353, 0.3022), (-1.722, -1.722, 0.3022), (-1.353, -2.025, 0.3022), (-0.9318, -2.25, 0.3022), (-0.475, -2.388, 0.3022), (1.369e-08, -2.435, 0.3022), (0.475, -2.388, 0.3022), (0.9318, -2.25, 0.3022), (1.353, -2.025, 0.3022), (1.722, -1.722, 0.3022), (2.025, -1.353, 0.3022), (2.25, -0.9318, 0.3022), (2.388, -0.475, 0.3022), (2.435, -2.301e-08, 0.3022), (2.388, 0.475, 0.3022), (2.25, 0.9318, 0.3022), (2.025, 1.353, 0.3022), (1.722, 1.722, 0.3022), (1.353, 2.025, 0.3022), (0.9318, 2.25, 0.3022), (0.475, 2.388, 0.3022)], [], [(1, 0, 31, 30, 29, 28, 27, 26, 25, 24, 23, 22, 21, 20, 19, 18, 17, 16, 15, 14, 13, 12, 11, 10, 9, 8, 7, 6, 5, 4, 3, 2), (56, 57, 121, 120), (9, 10, 42, 41), (23, 24, 56, 55), (10, 11, 43, 42), (24, 25, 57, 56), (11, 12, 44, 43), (25, 26, 58, 57), (12, 13, 45, 44), (26, 27, 59, 58), (13, 14, 46, 45), (0, 1, 32, 33), (27, 28, 60, 59), (14, 15, 47, 46), (1, 2, 34, 32), (28, 29, 61, 60), (15, 16, 48, 47), (2, 3, 35, 34), (29, 30, 62, 61), (16, 17, 49, 48), (3, 4, 36, 35), (30, 31, 63, 62), (17, 18, 50, 49), (4, 5, 37, 36), (31, 0, 33, 63), (18, 19, 51, 50), (5, 6, 38, 37), (19, 20, 52, 51), (6, 7, 39, 38), (20, 21, 53, 52), (7, 8, 40, 39), (21, 22, 54, 53), (8, 9, 41, 40), (22, 23, 55, 54), (77, 76, 140, 141), (55, 56, 120, 119), (76, 75, 139, 140), (54, 55, 119, 118), (75, 74, 138, 139), (53, 54, 118, 117), (74, 73, 137, 138), (52, 53, 117, 116), (73, 72, 136, 137), (51, 52, 116, 115), (72, 71, 135, 136), (50, 51, 115, 114), (71, 70, 134, 135), (49, 50, 114, 113), (70, 69, 133, 134), (65, 95, 159, 129), (48, 49, 113, 112), (69, 68, 132, 133), (95, 94, 158, 159), (47, 48, 112, 111), (68, 67, 131, 132), (94, 93, 157, 158), (46, 47, 111, 110), (67, 66, 130, 131), (93, 92, 156, 157), (45, 46, 110, 109), (66, 64, 128, 130), (92, 91, 155, 156), (44, 45, 109, 108), (64, 65, 129, 128), (91, 90, 154, 155), (152, 151, 215, 216), (98, 99, 163, 162), (124, 125, 189, 188), (151, 150, 214, 215), (96, 98, 162, 160), (123, 124, 188, 187), (150, 149, 213, 214), (97, 96, 160, 161), (122, 123, 187, 186), (149, 148, 212, 213), (121, 122, 186, 185), (148, 147, 211, 212), (120, 121, 185, 184), (147, 146, 210, 211), (119, 120, 184, 183), (146, 145, 209, 210), (118, 119, 183, 182), (145, 144, 208, 209), (117, 118, 182, 181), (144, 143, 207, 208), (116, 117, 181, 180), (143, 142, 206, 207), (115, 116, 180, 179), (142, 141, 205, 206), (114, 115, 179, 178), (141, 140, 204, 205), (113, 114, 178, 177), (140, 139, 203, 204), (112, 113, 177, 176), (139, 138, 202, 203), (111, 112, 176, 175), (138, 137, 201, 202), (78, 77, 141, 142), (57, 58, 122, 121), (79, 78, 142, 143), (58, 59, 123, 122), (33, 32, 96, 97), (80, 79, 143, 144), (59, 60, 124, 123), (32, 34, 98, 96), (81, 80, 144, 145), (60, 61, 125, 124), (34, 35, 99, 98), (82, 81, 145, 146), (61, 62, 126, 125), (35, 36, 100, 99), (83, 82, 146, 147), (62, 63, 127, 126), (36, 37, 101, 100), (84, 83, 147, 148), (63, 33, 97, 127), (37, 38, 102, 101), (85, 84, 148, 149), (38, 39, 103, 102), (86, 85, 149, 150), (39, 40, 104, 103), (87, 86, 150, 151), (40, 41, 105, 104), (88, 87, 151, 152), (41, 42, 106, 105), (89, 88, 152, 153), (42, 43, 107, 106), (90, 89, 153, 154), (43, 44, 108, 107), (177, 178, 210, 209), (164, 165, 197, 196), (191, 161, 193, 223), (178, 179, 211, 210), (165, 166, 198, 197), (179, 180, 212, 211), (166, 167, 199, 198), (180, 181, 213, 212), (167, 168, 200, 199), (181, 182, 214, 213), (168, 169, 201, 200), (182, 183, 215, 214), (169, 170, 202, 201), (183, 184, 216, 215), (170, 171, 203, 202), (184, 185, 217, 216), (171, 172, 204, 203), (185, 186, 218, 217), (172, 173, 205, 204), (186, 187, 219, 218), (173, 174, 206, 205), (161, 160, 192, 193), (187, 188, 220, 219), (174, 175, 207, 206), (160, 162, 194, 192), (188, 189, 221, 220), (175, 176, 208, 207), (162, 163, 195, 194), (189, 190, 222, 221), (176, 177, 209, 208), (163, 164, 196, 195), (190, 191, 223, 222), (125, 126, 190, 189), (99, 100, 164, 163), (153, 152, 216, 217), (126, 127, 191, 190), (100, 101, 165, 164), (154, 153, 217, 218), (127, 97, 161, 191), (101, 102, 166, 165), (155, 154, 218, 219), (128, 129, 193, 192), (102, 103, 167, 166), (156, 155, 219, 220), (130, 128, 192, 194), (103, 104, 168, 167), (157, 156, 220, 221), (131, 130, 194, 195), (104, 105, 169, 168), (158, 157, 221, 222), (132, 131, 195, 196), (105, 106, 170, 169), (159, 158, 222, 223), (133, 132, 196, 197), (106, 107, 171, 170), (129, 159, 223, 193), (134, 133, 197, 198), (107, 108, 172, 171), (135, 134, 198, 199), (108, 109, 173, 172), (136, 135, 199, 200), (109, 110, 174, 173), (137, 136, 200, 201), (110, 111, 175, 174)])
me_circle.polygons.foreach_set('use_smooth', [True] * 193)
_uv = me_circle.uv_layers.new(name='UVMap')
_uv.uv.foreach_set('vector', [0.0, 0.0, 0.0, 0.0, 0.0, 0.0, 0.0, 0.0, 0.0, 0.0, 0.0, 0.0, 0.0, 0.0, 0.0, 0.0, 0.0, 0.0, 0.0, 0.0, 0.0, 0.0, 0.0, 0.0, 0.0, 0.0, 0.0, 0.0, 0.0, 0.0, 0.0, 0.0, 0.0, 0.0, 0.0, 0.0, 0.0, 0.0, 0.0, 0.0, 0.0, 0.0, 0.0, 0.0, 0.0, 0.0, 0.0, 0.0, 0.0, 0.0, 0.0, 0.0, 0.0, 0.0, 0.0, 0.0, 0.0, 0.0, 0.0, 0.0, 0.0, 0.0, 0.0, 0.0, 0.0, 0.0, 0.0, 0.0, 0.0, 0.0, 0.0, 0.0, 0.0, 0.0, 0.0, 0.0, 0.0, 0.0, 0.0, 0.0, 0.0, 0.0, 0.0, 0.0, 0.0, 0.0, 0.0, 0.0, 0.0, 0.0, 0.0, 0.0, 0.0, 0.0, 0.0, 0.0, 0.0, 0.0, 0.0, 0.0, 0.0, 0.0, 0.0, 0.0, 0.0, 0.0, 0.0, 0.0, 0.0, 0.0, 0.0, 0.0, 0.0, 0.0, 0.0, 0.0, 0.0, 0.0, 0.0, 0.0, 0.0, 0.0, 0.0, 0.0, 0.0, 0.0, 0.0, 0.0, 0.0, 0.0, 0.0, 0.0, 0.0, 0.0, 0.0, 0.0, 0.0, 0.0, 0.0, 0.0, 0.0, 0.0, 0.0, 0.0, 0.0, 0.0, 0.0, 0.0, 0.0, 0.0, 0.0, 0.0, 0.0, 0.0, 0.0, 0.0, 0.0, 0.0, 0.0, 0.0, 0.0, 0.0, 0.0, 0.0, 0.0, 0.0, 0.0, 0.0, 0.0, 0.0, 0.0, 0.0, 0.0, 0.0, 0.0, 0.0, 0.0, 0.0, 0.0, 0.0, 0.0, 0.0, 0.0, 0.0, 0.0, 0.0, 0.0, 0.0, 0.0, 0.0, 0.0, 0.0, 0.0, 0.0, 0.0, 0.0, 0.0, 0.0, 0.0, 0.0, 0.0, 0.0, 0.0, 0.0, 0.0, 0.0, 0.0, 0.0, 0.0, 0.0, 0.0, 0.0, 0.0, 0.0, 0.0, 0.0, 0.0, 0.0, 0.0, 0.0, 0.0, 0.0, 0.0, 0.0, 0.0, 0.0, 0.0, 0.0, 0.0, 0.0, 0.0, 0.0, 0.0, 0.0, 0.0, 0.0, 0.0, 0.0, 0.0, 0.0, 0.0, 0.0, 0.0, 0.0, 0.0, 0.0, 0.0, 0.0, 0.0, 0.0, 0.0, 0.0, 0.0, 0.0, 0.0, 0.0, 0.0, 0.0, 0.0, 0.0, 0.0, 0.0, 0.0, 0.0, 0.0, 0.0, 0.0, 0.0, 0.0, 0.0, 0.0, 0.0, 0.0, 0.0, 0.0, 0.0, 0.0, 0.0, 0.0, 0.0, 0.0, 0.0, 0.0, 0.0, 0.0, 0.0, 0.0, 0.0, 0.0, 0.0, 0.0, 0.0, 0.0, 0.0, 0.0, 0.0, 0.0, 0.0, 0.0, 0.0, 0.0, 0.0, 0.0, 0.0, 0.0, 0.0, 0.0, 0.0, 0.0, 0.0, 0.0, 0.0, 0.0, 0.0, 0.0, 0.0, 0.0, 0.0, 0.0, 0.0, 0.0, 0.0, 0.0, 0.0, 0.0, 0.0, 0.0, 0.0, 0.0, 0.0, 0.0, 0.0, 0.0, 0.0, 0.0, 0.0, 0.0, 0.0, 0.0, 0.0, 0.0, 0.0, 0.0, 0.0, 0.0, 0.0, 0.0, 0.0, 0.0, 0.0, 0.0, 0.0, 0.0, 0.0, 0.0, 0.0, 0.0, 0.0, 0.0, 0.0, 0.0, 0.0, 0.0, 0.0, 0.0, 0.0, 0.0, 0.0, 0.0, 0.0, 0.0, 0.0, 0.0, 0.0, 0.0, 0.0, 0.0, 0.0, 0.0, 0.0, 0.0, 0.0, 0.0, 0.0, 0.0, 0.0, 0.0, 0.0, 0.0, 0.0, 0.0, 0.0, 0.0, 0.0, 0.0, 0.0, 0.0, 0.0, 0.0, 0.0, 0.0, 0.0, 0.0, 0.0, 0.0, 0.0, 0.0, 0.0, 0.0, 0.0, 0.0, 0.0, 0.0, 0.0, 0.0, 0.0, 0.0, 0.0, 0.0, 0.0, 0.0, 0.0, 0.0, 0.0, 0.0, 0.0, 0.0, 0.0, 0.0, 0.0, 0.0, 0.0, 0.0, 0.0, 0.0, 0.0, 0.0, 0.0, 0.0, 0.0, 0.0, 0.0, 0.0, 0.0, 0.0, 0.0, 0.0, 0.0, 0.0, 0.0, 0.0, 0.0, 0.0, 0.0, 0.0, 0.0, 0.0, 0.0, 0.0, 0.0, 0.0, 0.0, 0.0, 0.0, 0.0, 0.0, 0.0, 0.0, 0.0, 0.0, 0.0, 0.0, 0.0, 0.0, 0.0, 0.0, 0.0, 0.0, 0.0, 0.0, 0.0, 0.0, 0.0, 0.0, 0.0, 0.0, 0.0, 0.0, 0.0, 0.0, 0.0, 0.0, 0.0, 0.0, 0.0, 0.0, 0.0, 0.0, 0.0, 0.0, 0.0, 0.0, 0.0, 0.0, 0.0, 0.0, 0.0, 0.0, 0.0, 0.0, 0.0, 0.0, 0.0, 0.0, 0.0, 0.0, 0.0, 0.0, 0.0, 0.0, 0.0, 0.0, 0.0, 0.0, 0.0, 0.0, 0.0, 0.0, 0.0, 0.0, 0.0, 0.0, 0.0, 0.0, 0.0, 0.0, 0.0, 0.0, 0.0, 0.0, 0.0, 0.0, 0.0, 0.0, 0.0, 0.0, 0.0, 0.0, 0.0, 0.0, 0.0, 0.0, 0.0, 0.0, 0.0, 0.0, 0.0, 0.0, 0.0, 0.0, 0.0, 0.0, 0.0, 0.0, 0.0, 0.0, 0.0, 0.0, 0.0, 0.0, 0.0, 0.0, 0.0, 0.0, 0.0, 0.0, 0.0, 0.0, 0.0, 0.0, 0.0, 0.0, 0.0, 0.0, 0.0, 0.0, 0.0, 0.0, 0.0, 0.0, 0.0, 0.0, 0.0, 0.0, 0.0, 0.0, 0.0, 0.0, 0.0, 0.0, 0.0, 0.0, 0.0, 0.0, 0.0, 0.0, 0.0, 0.0, 0.0, 0.0, 0.0, 0.0, 0.0, 0.0, 0.0, 0.0, 0.0, 0.0, 0.0, 0.0, 0.0, 0.0, 0.0, 0.0, 0.0, 0.0, 0.0, 0.0, 0.0, 0.0, 0.0, 0.0, 0.0, 0.0, 0.0, 0.0, 0.0, 0.0, 0.0, 0.0, 0.0, 0.0, 0.0, 0.0, 0.0, 0.0, 0.0, 0.0, 0.0, 0.0, 0.0, 0.0, 0.0, 0.0, 0.0, 0.0, 0.0, 0.0, 0.0, 0.0, 0.0, 0.0, 0.0, 0.0, 0.0, 0.0, 0.0, 0.0, 0.0, 0.0, 0.0, 0.0, 0.0, 0.0, 0.0, 0.0, 0.0, 0.0, 0.0, 0.0, 0.0, 0.0, 0.0, 0.0, 0.0, 0.0, 0.0, 0.0, 0.0, 0.0, 0.0, 0.0, 0.0, 0.0, 0.0, 0.0, 0.0, 0.0, 0.0, 0.0, 0.0, 0.0, 0.0, 0.0, 0.0, 0.0, 0.0, 0.0, 0.0, 0.0, 0.0, 0.0, 0.0, 0.0, 0.0, 0.0, 0.0, 0.0, 0.0, 0.0, 0.0, 0.0, 0.0, 0.0, 0.0, 0.0, 0.0, 0.0, 0.0, 0.0, 0.0, 0.0, 0.0, 0.0, 0.0, 0.0, 0.0, 0.0, 0.0, 0.0, 0.0, 0.0, 0.0, 0.0, 0.0, 0.0, 0.0, 0.0, 0.0, 0.0, 0.0, 0.0, 0.0, 0.0, 0.0, 0.0, 0.0, 0.0, 0.0, 0.0, 0.0, 0.0, 0.0, 0.0, 0.0, 0.0, 0.0, 0.0, 0.0, 0.0, 0.0, 0.0, 0.0, 0.0, 0.0, 0.0, 0.0, 0.0, 0.0, 0.0, 0.0, 0.0, 0.0, 0.0, 0.0, 0.0, 0.0, 0.0, 0.0, 0.0, 0.0, 0.0, 0.0, 0.0, 0.0, 0.0, 0.0, 0.0, 0.0, 0.0, 0.0, 0.0, 0.0, 0.0, 0.0, 0.0, 0.0, 0.0, 0.0, 0.0, 0.0, 0.0, 0.0, 0.0, 0.0, 0.0, 0.0, 0.0, 0.0, 0.0, 0.0, 0.0, 0.0, 0.0, 0.0, 0.0, 0.0, 0.0, 0.0, 0.0, 0.0, 0.0, 0.0, 0.0, 0.0, 0.0, 0.0, 0.0, 0.0, 0.0, 0.0, 0.0, 0.0, 0.0, 0.0, 0.0, 0.0, 0.0, 0.0, 0.0, 0.0, 0.0, 0.0, 0.0, 0.0, 0.0, 0.0, 0.0, 0.0, 0.0, 0.0, 0.0, 0.0, 0.0, 0.0, 0.0, 0.0, 0.0, 0.0, 0.0, 0.0, 0.0, 0.0, 0.0, 0.0, 0.0, 0.0, 0.0, 0.0, 0.0, 0.0, 0.0, 0.0, 0.0, 0.0, 0.0, 0.0, 0.0, 0.0, 0.0, 0.0, 0.0, 0.0, 0.0, 0.0, 0.0, 0.0, 0.0, 0.0, 0.0, 0.0, 0.0, 0.0, 0.0, 0.0, 0.0, 0.0, 0.0, 0.0, 0.0, 0.0, 0.0, 0.0, 0.0, 0.0, 0.0, 0.0, 0.0, 0.0, 0.0, 0.0, 0.0, 0.0, 0.0, 0.0, 0.0, 0.0, 0.0, 0.0, 0.0, 0.0, 0.0, 0.0, 0.0, 0.0, 0.0, 0.0, 0.0, 0.0, 0.0, 0.0, 0.0, 0.0, 0.0, 0.0, 0.0, 0.0, 0.0, 0.0, 0.0, 0.0, 0.0, 0.0, 0.0, 0.0, 0.0, 0.0, 0.0, 0.0, 0.0, 0.0, 0.0, 0.0, 0.0, 0.0, 0.0, 0.0, 0.0, 0.0, 0.0, 0.0, 0.0, 0.0, 0.0, 0.0, 0.0, 0.0, 0.0, 0.0, 0.0, 0.0, 0.0, 0.0, 0.0, 0.0, 0.0, 0.0, 0.0, 0.0, 0.0, 0.0, 0.0, 0.0, 0.0, 0.0, 0.0, 0.0, 0.0, 0.0, 0.0, 0.0, 0.0, 0.0, 0.0, 0.0, 0.0, 0.0, 0.0, 0.0, 0.0, 0.0, 0.0, 0.0, 0.0, 0.0, 0.0, 0.0, 0.0, 0.0, 0.0, 0.0, 0.0, 0.0, 0.0, 0.0, 0.0, 0.0, 0.0, 0.0, 0.0, 0.0, 0.0, 0.0, 0.0, 0.0, 0.0, 0.0, 0.0, 0.0, 0.0, 0.0, 0.0, 0.0, 0.0, 0.0, 0.0, 0.0, 0.0, 0.0, 0.0, 0.0, 0.0, 0.0, 0.0, 0.0, 0.0, 0.0, 0.0, 0.0, 0.0, 0.0, 0.0, 0.0, 0.0, 0.0, 0.0, 0.0, 0.0, 0.0, 0.0, 0.0, 0.0, 0.0, 0.0, 0.0, 0.0, 0.0, 0.0, 0.0, 0.0, 0.0, 0.0, 0.0, 0.0, 0.0, 0.0, 0.0, 0.0, 0.0, 0.0, 0.0, 0.0, 0.0, 0.0, 0.0, 0.0, 0.0, 0.0, 0.0, 0.0, 0.0, 0.0, 0.0, 0.0, 0.0, 0.0, 0.0, 0.0, 0.0, 0.0, 0.0, 0.0, 0.0, 0.0, 0.0, 0.0, 0.0, 0.0, 0.0, 0.0, 0.0, 0.0, 0.0, 0.0, 0.0, 0.0, 0.0, 0.0, 0.0, 0.0, 0.0, 0.0, 0.0, 0.0, 0.0, 0.0, 0.0, 0.0, 0.0, 0.0, 0.0, 0.0, 0.0, 0.0, 0.0, 0.0, 0.0, 0.0, 0.0, 0.0, 0.0, 0.0, 0.0, 0.0, 0.0, 0.0, 0.0, 0.0, 0.0, 0.0, 0.0, 0.0, 0.0, 0.0, 0.0, 0.0, 0.0, 0.0, 0.0, 0.0, 0.0, 0.0, 0.0, 0.0, 0.0, 0.0, 0.0, 0.0, 0.0, 0.0, 0.0, 0.0, 0.0, 0.0, 0.0, 0.0, 0.0, 0.0, 0.0, 0.0, 0.0, 0.0, 0.0, 0.0, 0.0, 0.0, 0.0, 0.0, 0.0, 0.0, 0.0, 0.0, 0.0, 0.0, 0.0, 0.0, 0.0, 0.0, 0.0, 0.0, 0.0, 0.0, 0.0, 0.0, 0.0, 0.0, 0.0, 0.0, 0.0, 0.0, 0.0, 0.0, 0.0, 0.0, 0.0, 0.0, 0.0, 0.0, 0.0, 0.0, 0.0, 0.0, 0.0, 0.0, 0.0, 0.0, 0.0, 0.0, 0.0, 0.0, 0.0, 0.0, 0.0, 0.0, 0.0, 0.0, 0.0, 0.0, 0.0, 0.0, 0.0, 0.0, 0.0, 0.0, 0.0, 0.0, 0.0, 0.0, 0.0, 0.0, 0.0, 0.0, 0.0, 0.0, 0.0, 0.0, 0.0, 0.0, 0.0, 0.0, 0.0, 0.0, 0.0, 0.0, 0.0, 0.0, 0.0, 0.0, 0.0, 0.0, 0.0, 0.0, 0.0, 0.0, 0.0, 0.0, 0.0, 0.0, 0.0, 0.0, 0.0, 0.0, 0.0, 0.0, 0.0, 0.0, 0.0, 0.0, 0.0, 0.0, 0.0, 0.0, 0.0, 0.0, 0.0, 0.0, 0.0, 0.0, 0.0, 0.0, 0.0, 0.0, 0.0, 0.0, 0.0, 0.0, 0.0, 0.0, 0.0, 0.0, 0.0, 0.0, 0.0, 0.0, 0.0, 0.0, 0.0, 0.0, 0.0, 0.0, 0.0, 0.0, 0.0, 0.0, 0.0, 0.0, 0.0, 0.0, 0.0, 0.0, 0.0, 0.0, 0.0, 0.0, 0.0, 0.0, 0.0, 0.0, 0.0, 0.0, 0.0, 0.0, 0.0, 0.0, 0.0, 0.0, 0.0, 0.0, 0.0, 0.0, 0.0, 0.0, 0.0, 0.0, 0.0, 0.0, 0.0, 0.0, 0.0, 0.0, 0.0, 0.0, 0.0, 0.0, 0.0, 0.0, 0.0, 0.0, 0.0, 0.0, 0.0, 0.0, 0.0, 0.0, 0.0, 0.0, 0.0, 0.0, 0.0, 0.0, 0.0, 0.0, 0.0, 0.0, 0.0, 0.0, 0.0, 0.0, 0.0, 0.0, 0.0, 0.0, 0.0, 0.0, 0.0, 0.0, 0.0, 0.0, 0.0, 0.0, 0.0, 0.0, 0.0, 0.0, 0.0, 0.0, 0.0, 0.0, 0.0, 0.0, 0.0, 0.0, 0.0, 0.0, 0.0, 0.0, 0.0, 0.0, 0.0, 0.0, 0.0, 0.0, 0.0, 0.0, 0.0, 0.0, 0.0, 0.0, 0.0, 0.0, 0.0, 0.0, 0.0, 0.0, 0.0, 0.0, 0.0, 0.0, 0.0, 0.0, 0.0, 0.0, 0.0, 0.0, 0.0, 0.0, 0.0, 0.0, 0.0, 0.0, 0.0, 0.0, 0.0, 0.0, 0.0, 0.0, 0.0, 0.0, 0.0, 0.0, 0.0, 0.0, 0.0, 0.0, 0.0, 0.0, 0.0, 0.0, 0.0, 0.0, 0.0, 0.0, 0.0, 0.0, 0.0, 0.0, 0.0, 0.0, 0.0, 0.0, 0.0, 0.0, 0.0, 0.0, 0.0, 0.0, 0.0, 0.0, 0.0, 0.0, 0.0, 0.0, 0.0, 0.0, 0.0, 0.0, 0.0, 0.0, 0.0, 0.0, 0.0, 0.0, 0.0, 0.0, 0.0, 0.0, 0.0, 0.0, 0.0, 0.0, 0.0, 0.0, 0.0, 0.0, 0.0, 0.0, 0.0, 0.0, 0.0, 0.0, 0.0, 0.0, 0.0, 0.0, 0.0, 0.0, 0.0, 0.0, 0.0, 0.0, 0.0, 0.0, 0.0, 0.0, 0.0, 0.0, 0.0, 0.0, 0.0, 0.0, 0.0, 0.0, 0.0, 0.0, 0.0, 0.0, 0.0, 0.0, 0.0, 0.0, 0.0, 0.0, 0.0, 0.0, 0.0, 0.0, 0.0, 0.0, 0.0, 0.0, 0.0, 0.0, 0.0, 0.0, 0.0, 0.0, 0.0, 0.0, 0.0, 0.0, 0.0, 0.0, 0.0, 0.0, 0.0, 0.0, 0.0, 0.0, 0.0, 0.0, 0.0, 0.0, 0.0, 0.0, 0.0, 0.0, 0.0, 0.0, 0.0, 0.0])
me_circle.materials.append(mat_material_002)
me_circle.update()
me_plane_001 = bpy.data.meshes.new('Plane.001')
me_plane_001.from_pydata([(-1.0, -1.0, 0.0), (1.0, -1.0, 0.0), (-1.0, 1.0, 0.0), (1.0, 1.0, 0.0)], [], [(0, 1, 3, 2)])
_uv = me_plane_001.uv_layers.new(name='UVMap')
_uv.uv.foreach_set('vector', [0.0, 0.0, 1.0, 0.0, 1.0, 1.0, 0.0, 1.0])
me_plane_001.materials.append(mat_material_001)
me_plane_001.update()

# ---- objects
ob_cylinder = bpy.data.objects.new('Cylinder', me_cylinder)
ob_star = bpy.data.objects.new('Star', me_star)
ob_star_001 = bpy.data.objects.new('Star.001', me_star_001)
ob_star_002 = bpy.data.objects.new('Star.002', me_star_001)
ob_star_003 = bpy.data.objects.new('Star.003', me_star_001)
ob_star_004 = bpy.data.objects.new('Star.004', me_star_001)
ob_star_005 = bpy.data.objects.new('Star.005', me_star_001)
ob_star_006 = bpy.data.objects.new('Star.006', me_star_001)
ob_star_007 = bpy.data.objects.new('Star.007', me_star_001)
ob_star_008 = bpy.data.objects.new('Star.008', me_star_001)
ob_star_009 = bpy.data.objects.new('Star.009', me_star_001)
ob_star_010 = bpy.data.objects.new('Star.010', me_star_001)
ob_star_011 = bpy.data.objects.new('Star.011', me_star_001)
ob_star_012 = bpy.data.objects.new('Star.012', me_star_001)
ob_star_013 = bpy.data.objects.new('Star.013', me_star_001)
ob_star_014 = bpy.data.objects.new('Star.014', me_star_001)
ob_circle = bpy.data.objects.new('Circle', me_circle)
ob_camera = bpy.data.objects.new('Camera', cam_camera_001)
ob_plane = bpy.data.objects.new('Plane', me_plane_001)
ob_area = bpy.data.objects.new('Area', light_area)
ob_area_001 = bpy.data.objects.new('Area.001', light_area_001)
ob_area_002 = bpy.data.objects.new('Area.002', light_area_002)
ob_area_003 = bpy.data.objects.new('Area.003', light_area_003)

# ---- transforms, parenting, visibility, modifiers, constraints
ob_cylinder.location = (-0.04935, -0.2234, 0.1726)
ob_cylinder.rotation_euler = (0.5275, 0.09443, -0.3953)
_m = ob_cylinder.modifiers.new('Subdivision', 'SUBSURF')
_m.levels = 3
_m.render_levels = 3
_m = ob_cylinder.modifiers.new('Auto Smooth', 'NODES')
_m.node_group = ng_auto_smooth
_gi = [s.identifier for s in ng_auto_smooth.interface.items_tree if s.item_type == 'SOCKET' and s.in_out == 'INPUT']
_m[_gi[1]] = 0.5236  # Angle
ob_star.location = (-0.1788, -0.7647, 1.112)
ob_star.rotation_euler = (3.669, 0.09443, -0.3953)
ob_star.scale = (1.298, 1.298, 1.174)
_m = ob_star.modifiers.new('Subdivision', 'SUBSURF')
_m.levels = 4
_m.render_levels = 4
_m = ob_star.modifiers.new('Auto Smooth', 'NODES')
_m.node_group = ng_auto_smooth
_gi = [s.identifier for s in ng_auto_smooth.interface.items_tree if s.item_type == 'SOCKET' and s.in_out == 'INPUT']
_m[_gi[1]] = 0.5236  # Angle
ob_star_001.location = (-1.313, 0.6292, -0.2038)
ob_star_001.rotation_euler = (2.315, -0.7383, -1.005)
ob_star_001.scale = (0.6134, 0.6134, 0.6134)
_m = ob_star_001.modifiers.new('Subdivision', 'SUBSURF')
_m.levels = 3
_m.render_levels = 3
_m = ob_star_001.modifiers.new('Auto Smooth', 'NODES')
_m.node_group = ng_auto_smooth
_gi = [s.identifier for s in ng_auto_smooth.interface.items_tree if s.item_type == 'SOCKET' and s.in_out == 'INPUT']
_m[_gi[1]] = 0.5236  # Angle
ob_star_002.location = (-1.419, 0.09889, -0.5242)
ob_star_002.rotation_euler = (2.514, -0.9144, -0.7753)
ob_star_002.scale = (0.6134, 0.6134, 0.6134)
_m = ob_star_002.modifiers.new('Subdivision', 'SUBSURF')
_m.levels = 3
_m.render_levels = 3
_m = ob_star_002.modifiers.new('Auto Smooth', 'NODES')
_m.node_group = ng_auto_smooth
_gi = [s.identifier for s in ng_auto_smooth.interface.items_tree if s.item_type == 'SOCKET' and s.in_out == 'INPUT']
_m[_gi[1]] = 0.5236  # Angle
ob_star_003.location = (-1.255, -0.4364, -0.8101)
ob_star_003.rotation_euler = (2.687, -1.116, -0.5465)
ob_star_003.scale = (0.6134, 0.6134, 0.6134)
_m = ob_star_003.modifiers.new('Subdivision', 'SUBSURF')
_m.levels = 3
_m.render_levels = 3
_m = ob_star_003.modifiers.new('Auto Smooth', 'NODES')
_m.node_group = ng_auto_smooth
_gi = [s.identifier for s in ng_auto_smooth.interface.items_tree if s.item_type == 'SOCKET' and s.in_out == 'INPUT']
_m[_gi[1]] = 0.5236  # Angle
ob_star_004.location = (-0.852, -0.8763, -1.008)
ob_star_004.rotation_euler = (2.803, -1.335, -0.2789)
ob_star_004.scale = (0.6134, 0.6134, 0.6134)
_m = ob_star_004.modifiers.new('Subdivision', 'SUBSURF')
_m.levels = 3
_m.render_levels = 3
_m = ob_star_004.modifiers.new('Auto Smooth', 'NODES')
_m.node_group = ng_auto_smooth
_gi = [s.identifier for s in ng_auto_smooth.interface.items_tree if s.item_type == 'SOCKET' and s.in_out == 'INPUT']
_m[_gi[1]] = 0.5236  # Angle
ob_star_005.location = (-0.2854, -1.138, -1.081)
ob_star_005.rotation_euler = (1.734, -1.535, 1.163)
ob_star_005.scale = (0.6134, 0.6134, 0.6134)
_m = ob_star_005.modifiers.new('Subdivision', 'SUBSURF')
_m.levels = 3
_m.render_levels = 3
_m = ob_star_005.modifiers.new('Auto Smooth', 'NODES')
_m.node_group = ng_auto_smooth
_gi = [s.identifier for s in ng_auto_smooth.interface.items_tree if s.item_type == 'SOCKET' and s.in_out == 'INPUT']
_m[_gi[1]] = 0.5236  # Angle
ob_star_006.location = (0.3388, -1.174, -1.015)
ob_star_006.rotation_euler = (0.337, -1.346, 2.933)
ob_star_006.scale = (0.6134, 0.6134, 0.6134)
_m = ob_star_006.modifiers.new('Subdivision', 'SUBSURF')
_m.levels = 3
_m.render_levels = 3
_m = ob_star_006.modifiers.new('Auto Smooth', 'NODES')
_m.node_group = ng_auto_smooth
_gi = [s.identifier for s in ng_auto_smooth.interface.items_tree if s.item_type == 'SOCKET' and s.in_out == 'INPUT']
_m[_gi[1]] = 0.5236  # Angle
ob_star_007.location = (0.9035, -0.9753, -0.8231)
ob_star_007.rotation_euler = (0.4462, -1.128, 3.206)
ob_star_007.scale = (0.6134, 0.6134, 0.6134)
_m = ob_star_007.modifiers.new('Subdivision', 'SUBSURF')
_m.levels = 3
_m.render_levels = 3
_m = ob_star_007.modifiers.new('Auto Smooth', 'NODES')
_m.node_group = ng_auto_smooth
_gi = [s.identifier for s in ng_auto_smooth.interface.items_tree if s.item_type == 'SOCKET' and s.in_out == 'INPUT']
_m[_gi[1]] = 0.5236  # Angle
ob_star_008.location = (1.303, -0.5807, -0.5405)
ob_star_008.rotation_euler = (0.6177, -0.9244, 3.435)
ob_star_008.scale = (0.6134, 0.6134, 0.6134)
_m = ob_star_008.modifiers.new('Subdivision', 'SUBSURF')
_m.levels = 3
_m.render_levels = 3
_m = ob_star_008.modifiers.new('Auto Smooth', 'NODES')
_m.node_group = ng_auto_smooth
_gi = [s.identifier for s in ng_auto_smooth.interface.items_tree if s.item_type == 'SOCKET' and s.in_out == 'INPUT']
_m[_gi[1]] = 0.5236  # Angle
ob_star_009.location = (1.462, -0.06362, -0.2205)
ob_star_009.rotation_euler = (0.8154, -0.7467, 3.665)
ob_star_009.scale = (0.6134, 0.6134, 0.6134)
_m = ob_star_009.modifiers.new('Subdivision', 'SUBSURF')
_m.levels = 3
_m.render_levels = 3
_m = ob_star_009.modifiers.new('Auto Smooth', 'NODES')
_m.node_group = ng_auto_smooth
_gi = [s.identifier for s in ng_auto_smooth.interface.items_tree if s.item_type == 'SOCKET' and s.in_out == 'INPUT']
_m[_gi[1]] = 0.5236  # Angle
ob_star_010.location = (1.351, 0.4789, 0.07699)
ob_star_010.rotation_euler = (1.034, -0.6048, 3.905)
ob_star_010.scale = (0.6134, 0.6134, 0.6134)
_m = ob_star_010.modifiers.new('Subdivision', 'SUBSURF')
_m.levels = 3
_m.render_levels = 3
_m = ob_star_010.modifiers.new('Auto Smooth', 'NODES')
_m.node_group = ng_auto_smooth
_gi = [s.identifier for s in ng_auto_smooth.interface.items_tree if s.item_type == 'SOCKET' and s.in_out == 'INPUT']
_m[_gi[1]] = 0.5236  # Angle
ob_star_011.location = (0.9916, 0.9453, 0.2962)
ob_star_011.rotation_euler = (1.269, -0.5087, 4.157)
ob_star_011.scale = (0.6134, 0.6134, 0.6134)
_m = ob_star_011.modifiers.new('Subdivision', 'SUBSURF')
_m.levels = 3
_m.render_levels = 3
_m = ob_star_011.modifiers.new('Auto Smooth', 'NODES')
_m.node_group = ng_auto_smooth
_gi = [s.identifier for s in ng_auto_smooth.interface.items_tree if s.item_type == 'SOCKET' and s.in_out == 'INPUT']
_m[_gi[1]] = 0.5236  # Angle
ob_star_012.location = (0.4499, 1.248, 0.3961)
ob_star_012.rotation_euler = (1.514, -0.4667, 4.418)
ob_star_012.scale = (0.6134, 0.6134, 0.6134)
_m = ob_star_012.modifiers.new('Subdivision', 'SUBSURF')
_m.levels = 3
_m.render_levels = 3
_m = ob_star_012.modifiers.new('Auto Smooth', 'NODES')
_m.node_group = ng_auto_smooth
_gi = [s.identifier for s in ng_auto_smooth.interface.items_tree if s.item_type == 'SOCKET' and s.in_out == 'INPUT']
_m[_gi[1]] = 0.5236  # Angle
ob_star_013.location = (-0.1721, 1.331, 0.3579)
ob_star_013.rotation_euler = (1.763, -0.4826, 4.681)
ob_star_013.scale = (0.6134, 0.6134, 0.6134)
_m = ob_star_013.modifiers.new('Subdivision', 'SUBSURF')
_m.levels = 3
_m.render_levels = 3
_m = ob_star_013.modifiers.new('Auto Smooth', 'NODES')
_m.node_group = ng_auto_smooth
_gi = [s.identifier for s in ng_auto_smooth.interface.items_tree if s.item_type == 'SOCKET' and s.in_out == 'INPUT']
_m[_gi[1]] = 0.5236  # Angle
ob_star_014.location = (-0.7578, 1.177, 0.1888)
ob_star_014.rotation_euler = (2.004, -0.5551, 4.938)
ob_star_014.scale = (0.6134, 0.6134, 0.6134)
_m = ob_star_014.modifiers.new('Subdivision', 'SUBSURF')
_m.levels = 3
_m.render_levels = 3
_m = ob_star_014.modifiers.new('Auto Smooth', 'NODES')
_m.node_group = ng_auto_smooth
_gi = [s.identifier for s in ng_auto_smooth.interface.items_tree if s.item_type == 'SOCKET' and s.in_out == 'INPUT']
_m[_gi[1]] = 0.5236  # Angle
ob_circle.location = (0.03944, 0.1477, -0.4712)
ob_circle.rotation_euler = (0.5275, 0.09443, -0.3953)
_m = ob_circle.modifiers.new('Bevel', 'BEVEL')
_m.width = 0.04
_m.width_pct = 0.04
_m.segments = 4
_m = ob_circle.modifiers.new('Subdivision', 'SUBSURF')
_m.levels = 2
_m = ob_circle.modifiers.new('Auto Smooth', 'NODES')
_m.node_group = ng_auto_smooth
_gi = [s.identifier for s in ng_auto_smooth.interface.items_tree if s.item_type == 'SOCKET' and s.in_out == 'INPUT']
_m[_gi[1]] = 0.5236  # Angle
ob_camera.location = (0.0, -8.29, -4.652e-07)
ob_camera.rotation_euler = (1.571, -0.0, -0.0)
ob_plane.location = (0.0, 15.3, 0.0)
ob_plane.rotation_euler = (1.571, -0.0, 0.0)
ob_plane.scale = (9.475, 9.475, 9.475)
ob_area.location = (0.0, 2.515, 3.139)
ob_area.rotation_euler = (-0.7854, -0.0, 0.0)
ob_area_001.location = (-3.284, -1.821, 0.732)
ob_area_001.rotation_euler = (-1.338, 0.1173, 2.115)
ob_area_002.location = (4.383, -2.714, 1.18)
ob_area_002.rotation_euler = (-1.426, 0.1691, 4.197)
ob_area_003.location = (0.0, 9.952, 0.0)
ob_area_003.rotation_euler = (1.571, -0.0, 0.0)

# ---- collection membership
col_collection.objects.link(ob_cylinder)
col_collection.objects.link(ob_star)
col_collection.objects.link(ob_star_001)
col_collection.objects.link(ob_star_002)
col_collection.objects.link(ob_star_003)
col_collection.objects.link(ob_star_004)
col_collection.objects.link(ob_star_005)
col_collection.objects.link(ob_star_006)
col_collection.objects.link(ob_star_007)
col_collection.objects.link(ob_star_008)
col_collection.objects.link(ob_star_009)
col_collection.objects.link(ob_star_010)
col_collection.objects.link(ob_star_011)
col_collection.objects.link(ob_star_012)
col_collection.objects.link(ob_star_013)
col_collection.objects.link(ob_star_014)
col_collection.objects.link(ob_circle)
col_collection.objects.link(ob_camera)
col_collection.objects.link(ob_plane)
col_collection.objects.link(ob_area)
col_collection.objects.link(ob_area_001)
col_collection.objects.link(ob_area_002)
col_collection.objects.link(ob_area_003)

# ---- scene / render settings (as saved in the file)
scene.camera = ob_camera
scene.frame_start = 1; scene.frame_end = 250; scene.frame_set(1)
scene.render.engine = 'CYCLES'
scene.render.resolution_y = 1920
scene.cycles.samples = 512
scene.cycles.sampling_pattern = 'TABULATED_SOBOL'
scene.view_settings.look = 'AgX - Medium High Contrast'
bpy.context.view_layer.update()

